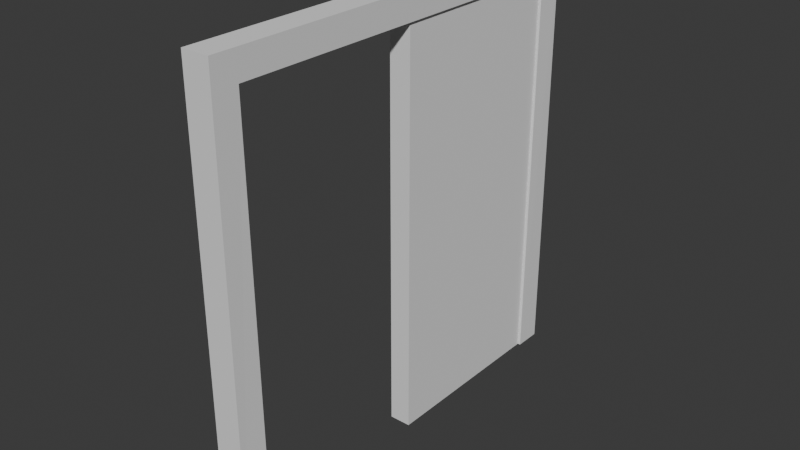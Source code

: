 # Source: SquareDoor.blend  (saved by Blender 4.5.91; exported with 4.5.12 LTS)
import bpy
from mathutils import Matrix  # noqa: F401  (used for matrix-valued properties, if any)

bpy.ops.wm.read_factory_settings(use_empty=True)
scene = bpy.context.scene
scene.name = 'Scene'

# ---- collections
col_collection = bpy.data.collections.new('Collection'); scene.collection.children.link(col_collection)

# ---- world
world_world = bpy.data.worlds.new('World'); scene.world = world_world
world_world.use_nodes = True; world_world.node_tree.nodes.clear()
_N = world_world.node_tree.nodes; _L = world_world.node_tree.links
n0 = _N.new('ShaderNodeOutputWorld'); n0.name = 'World Output'; n0.location = (200, 100)
n1 = _N.new('ShaderNodeBackground'); n1.name = 'Background'; n1.location = (-200, 100)
n1.inputs[0].default_value = (0.05088, 0.05088, 0.05088, 1.0)
_L.new(n1.outputs[0], n0.inputs[0])
n0.is_active_output = True
world_world.color = (0.05088, 0.05088, 0.05088)
world_world.sun_shadow_jitter_overblur = 0.0

# ---- meshes
me_cube_002 = bpy.data.meshes.new('Cube.002')
me_cube_002.from_pydata([(-0.1274, -2.0, 0.0), (-0.1274, -2.0, 4.0), (-0.1274, 2.0, 0.0), (-0.1274, 2.0, 4.0), (0.1274, -2.0, 0.0), (0.1274, -2.0, 4.0), (0.1274, 2.0, 0.0), (0.1274, 2.0, 4.0), (-0.1274, -1.741, 0.0), (-0.1237, -1.763, 3.751), (-0.1237, 1.763, 3.751), (-0.1274, 1.741, 0.0), (0.1274, 1.741, 0.0), (0.1237, 1.763, 3.751), (0.1237, -1.763, 3.751), (0.1274, -1.741, 0.0)], [], [(2, 6, 7, 3), (4, 0, 1, 5), (7, 5, 1, 3), (11, 10, 13, 12), (15, 14, 9, 8), (13, 10, 9, 14), (6, 2, 11, 12), (3, 1, 9, 10), (0, 4, 15, 8), (5, 7, 13, 14), (2, 3, 10, 11), (1, 0, 8, 9), (4, 5, 14, 15), (7, 6, 12, 13)])
_uv = me_cube_002.uv_layers.new(name='UVMap')
_uv.uv.foreach_set('vector', [0.375, 0.25, 0.375, 0.5, 0.625, 0.5, 0.625, 0.25, 0.375, 0.75, 0.375, 1.0, 0.625, 1.0, 0.625, 0.75, 0.625, 0.5, 0.625, 0.75, 0.875, 0.75, 0.875, 0.5, 0.375, 0.25, 0.625, 0.25, 0.625, 0.5, 0.375, 0.5, 0.375, 0.75, 0.625, 0.75, 0.625, 1.0, 0.375, 1.0, 0.625, 0.5, 0.875, 0.5, 0.875, 0.75, 0.625, 0.75, 0.375, 0.5, 0.375, 0.25, 0.375, 0.25, 0.375, 0.5, 0.875, 0.5, 0.875, 0.75, 0.875, 0.75, 0.875, 0.5, 0.375, 1.0, 0.375, 0.75, 0.375, 0.75, 0.375, 1.0, 0.625, 0.75, 0.625, 0.5, 0.625, 0.5, 0.625, 0.75, 0.375, 0.25, 0.625, 0.25, 0.625, 0.25, 0.375, 0.25, 0.625, 1.0, 0.375, 1.0, 0.375, 1.0, 0.625, 1.0, 0.375, 0.75, 0.625, 0.75, 0.625, 0.75, 0.375, 0.75, 0.625, 0.5, 0.375, 0.5, 0.375, 0.5, 0.625, 0.5])
me_cube_002.update()
me_cube = bpy.data.meshes.new('Cube')
me_cube.from_pydata([(-0.1, 1.8, 0.0), (-0.1, 1.8, 3.826), (0.1, 1.8, 0.0), (0.1, 1.8, 3.826), (-0.1, 0.0, 0.0), (-0.1, 0.0, 3.826), (0.1, 0.0, 0.0), (0.1, 0.0, 3.826)], [], [(4, 5, 1, 0), (0, 1, 3, 2), (3, 1, 5, 7), (0, 2, 6, 4), (2, 3, 7, 6), (6, 7, 5, 4)])
_uv = me_cube.uv_layers.new(name='UVMap')
_uv.uv.foreach_set('vector', [0.375, 0.125, 0.625, 0.125, 0.625, 0.25, 0.375, 0.25, 0.375, 0.25, 0.625, 0.25, 0.625, 0.5, 0.375, 0.5, 0.625, 0.5, 0.875, 0.5, 0.875, 0.625, 0.625, 0.625, 0.125, 0.5, 0.375, 0.5, 0.375, 0.625, 0.125, 0.625, 0.375, 0.5, 0.625, 0.5, 0.625, 0.625, 0.375, 0.625, 0.375, 0.625, 0.625, 0.625, 0.625, 0.125, 0.125, 0.625])
me_cube.update()

# ---- objects
ob_doorframe = bpy.data.objects.new('DoorFrame', me_cube_002)
ob_door = bpy.data.objects.new('Door', me_cube)

# ---- transforms, parenting, visibility, modifiers, constraints
ob_doorframe.location = (0.0, 0.0, 0.0)
ob_door.location = (0.0, 0.0, 0.0)

# ---- collection membership
col_collection.objects.link(ob_doorframe)
col_collection.objects.link(ob_door)

# ---- scene / render settings (as saved in the file)
scene.frame_start = 1; scene.frame_end = 250; scene.frame_set(1)
scene.render.engine = 'BLENDER_EEVEE_NEXT'
scene.render.fps = 25
bpy.context.view_layer.update()

# ---- added for rendering (the .blend has no active camera and no usable light): camera, sun
cam_auto = bpy.data.cameras.new('AutoCamera')
cam_auto.lens = 50.0
cam_auto.sensor_width = 36.0
cam_auto.clip_end = 1000.0
ob_auto_camera = bpy.data.objects.new('AutoCamera', cam_auto)
scene.collection.objects.link(ob_auto_camera)
ob_auto_camera.location = (5.23917, -6.287, 6.19134)
ob_auto_camera.rotation_euler = (1.09748, -7.21219e-08, 0.694738)
scene.camera = ob_auto_camera
light_auto_sun = bpy.data.lights.new('AutoSun', 'SUN')
light_auto_sun.energy = 3.0
light_auto_sun.angle = 0.0523599
ob_auto_sun = bpy.data.objects.new('AutoSun', light_auto_sun)
scene.collection.objects.link(ob_auto_sun)
ob_auto_sun.rotation_euler = (0.872665, 0.174533, 0.523599)
bpy.context.view_layer.update()
